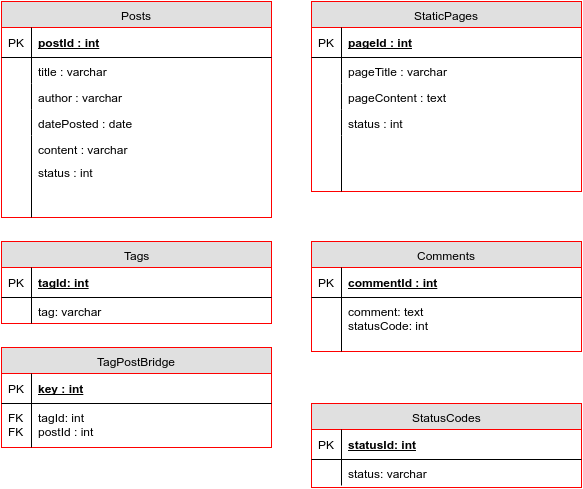

The diagram above was exported from draw.io. Its source (the exported page's mxGraphModel, read from the mxfile embedded in the PNG):
<mxGraphModel dx="1051" dy="424" grid="1" gridSize="10" guides="1" tooltips="1" connect="1" arrows="1" fold="1" page="1" pageScale="1" pageWidth="850" pageHeight="1100" background="#ffffff" math="0" shadow="0">
  <root>
    <mxCell id="0" />
    <mxCell id="1" parent="0" />
    <mxCell id="3" value="Posts" style="swimlane;html=1;fontStyle=0;childLayout=stackLayout;horizontal=1;startSize=26;fillColor=#e0e0e0;horizontalStack=0;resizeParent=1;resizeLast=0;collapsible=1;marginBottom=0;swimlaneFillColor=#ffffff;align=center;strokeColor=#FF0000;" parent="1" vertex="1">
      <mxGeometry x="10" y="10" width="270" height="216" as="geometry" />
    </mxCell>
    <mxCell id="4" value="postId : int" style="shape=partialRectangle;top=0;left=0;right=0;bottom=1;html=1;align=left;verticalAlign=middle;fillColor=none;spacingLeft=34;spacingRight=4;whiteSpace=wrap;overflow=hidden;rotatable=0;points=[[0,0.5],[1,0.5]];portConstraint=eastwest;dropTarget=0;fontStyle=5;" parent="3" vertex="1">
      <mxGeometry y="26" width="270" height="30" as="geometry" />
    </mxCell>
    <mxCell id="5" value="PK" style="shape=partialRectangle;top=0;left=0;bottom=0;html=1;fillColor=none;align=left;verticalAlign=middle;spacingLeft=4;spacingRight=4;whiteSpace=wrap;overflow=hidden;rotatable=0;points=[];portConstraint=eastwest;part=1;" parent="4" vertex="1" connectable="0">
      <mxGeometry width="30" height="30" as="geometry" />
    </mxCell>
    <mxCell id="6" value="title : varchar" style="shape=partialRectangle;top=0;left=0;right=0;bottom=0;html=1;align=left;verticalAlign=top;fillColor=none;spacingLeft=34;spacingRight=4;whiteSpace=wrap;overflow=hidden;rotatable=0;points=[[0,0.5],[1,0.5]];portConstraint=eastwest;dropTarget=0;" parent="3" vertex="1">
      <mxGeometry y="56" width="270" height="26" as="geometry" />
    </mxCell>
    <mxCell id="7" value="" style="shape=partialRectangle;top=0;left=0;bottom=0;html=1;fillColor=none;align=left;verticalAlign=top;spacingLeft=4;spacingRight=4;whiteSpace=wrap;overflow=hidden;rotatable=0;points=[];portConstraint=eastwest;part=1;" parent="6" vertex="1" connectable="0">
      <mxGeometry width="30" height="26" as="geometry" />
    </mxCell>
    <mxCell id="8" value="author : varchar" style="shape=partialRectangle;top=0;left=0;right=0;bottom=0;html=1;align=left;verticalAlign=top;fillColor=none;spacingLeft=34;spacingRight=4;whiteSpace=wrap;overflow=hidden;rotatable=0;points=[[0,0.5],[1,0.5]];portConstraint=eastwest;dropTarget=0;" parent="3" vertex="1">
      <mxGeometry y="82" width="270" height="26" as="geometry" />
    </mxCell>
    <mxCell id="9" value="" style="shape=partialRectangle;top=0;left=0;bottom=0;html=1;fillColor=none;align=left;verticalAlign=top;spacingLeft=4;spacingRight=4;whiteSpace=wrap;overflow=hidden;rotatable=0;points=[];portConstraint=eastwest;part=1;" parent="8" vertex="1" connectable="0">
      <mxGeometry width="30" height="26" as="geometry" />
    </mxCell>
    <mxCell id="10" value="datePosted : date" style="shape=partialRectangle;top=0;left=0;right=0;bottom=0;html=1;align=left;verticalAlign=top;fillColor=none;spacingLeft=34;spacingRight=4;whiteSpace=wrap;overflow=hidden;rotatable=0;points=[[0,0.5],[1,0.5]];portConstraint=eastwest;dropTarget=0;" parent="3" vertex="1">
      <mxGeometry y="108" width="270" height="26" as="geometry" />
    </mxCell>
    <mxCell id="11" value="" style="shape=partialRectangle;top=0;left=0;bottom=0;html=1;fillColor=none;align=left;verticalAlign=top;spacingLeft=4;spacingRight=4;whiteSpace=wrap;overflow=hidden;rotatable=0;points=[];portConstraint=eastwest;part=1;" parent="10" vertex="1" connectable="0">
      <mxGeometry width="30" height="26" as="geometry" />
    </mxCell>
    <mxCell id="14" value="content : varchar" style="shape=partialRectangle;top=0;left=0;right=0;bottom=0;html=1;align=left;verticalAlign=top;fillColor=none;spacingLeft=34;spacingRight=4;whiteSpace=wrap;overflow=hidden;rotatable=0;points=[[0,0.5],[1,0.5]];portConstraint=eastwest;dropTarget=0;" parent="3" vertex="1">
      <mxGeometry y="134" width="270" height="26" as="geometry" />
    </mxCell>
    <mxCell id="15" value="" style="shape=partialRectangle;top=0;left=0;bottom=0;html=1;fillColor=none;align=left;verticalAlign=top;spacingLeft=4;spacingRight=4;whiteSpace=wrap;overflow=hidden;rotatable=0;points=[];portConstraint=eastwest;part=1;" parent="14" vertex="1" connectable="0">
      <mxGeometry width="30" height="26" as="geometry" />
    </mxCell>
    <mxCell id="12" value="" style="shape=partialRectangle;top=0;left=0;right=0;bottom=0;html=1;align=left;verticalAlign=top;fillColor=none;spacingLeft=34;spacingRight=4;whiteSpace=wrap;overflow=hidden;rotatable=0;points=[[0,0.5],[1,0.5]];portConstraint=eastwest;dropTarget=0;" parent="3" vertex="1">
      <mxGeometry y="160" width="270" height="56" as="geometry" />
    </mxCell>
    <mxCell id="13" value="" style="shape=partialRectangle;top=0;left=0;bottom=0;html=1;fillColor=none;align=left;verticalAlign=top;spacingLeft=4;spacingRight=4;whiteSpace=wrap;overflow=hidden;rotatable=0;points=[];portConstraint=eastwest;part=1;" parent="12" vertex="1" connectable="0">
      <mxGeometry width="30" height="56" as="geometry" />
    </mxCell>
    <mxCell id="16" value="status : int&amp;nbsp;" style="shape=partialRectangle;top=0;left=0;right=0;bottom=0;html=1;align=left;verticalAlign=top;fillColor=none;spacingLeft=34;spacingRight=4;whiteSpace=wrap;overflow=hidden;rotatable=0;points=[[0,0.5],[1,0.5]];portConstraint=eastwest;dropTarget=0;" parent="1" vertex="1">
      <mxGeometry x="10" y="167" width="160" height="26" as="geometry" />
    </mxCell>
    <mxCell id="17" value="" style="shape=partialRectangle;top=0;left=0;bottom=0;html=1;fillColor=none;align=left;verticalAlign=top;spacingLeft=4;spacingRight=4;whiteSpace=wrap;overflow=hidden;rotatable=0;points=[];portConstraint=eastwest;part=1;" parent="16" vertex="1" connectable="0">
      <mxGeometry width="30" height="26" as="geometry" />
    </mxCell>
    <mxCell id="19" value="StaticPages" style="swimlane;html=1;fontStyle=0;childLayout=stackLayout;horizontal=1;startSize=26;fillColor=#e0e0e0;horizontalStack=0;resizeParent=1;resizeLast=0;collapsible=1;marginBottom=0;swimlaneFillColor=#ffffff;align=center;strokeColor=#FF0000;" parent="1" vertex="1">
      <mxGeometry x="320" y="10" width="270" height="190" as="geometry" />
    </mxCell>
    <mxCell id="20" value="pageId : int" style="shape=partialRectangle;top=0;left=0;right=0;bottom=1;html=1;align=left;verticalAlign=middle;fillColor=none;spacingLeft=34;spacingRight=4;whiteSpace=wrap;overflow=hidden;rotatable=0;points=[[0,0.5],[1,0.5]];portConstraint=eastwest;dropTarget=0;fontStyle=5;" parent="19" vertex="1">
      <mxGeometry y="26" width="270" height="30" as="geometry" />
    </mxCell>
    <mxCell id="21" value="PK" style="shape=partialRectangle;top=0;left=0;bottom=0;html=1;fillColor=none;align=left;verticalAlign=middle;spacingLeft=4;spacingRight=4;whiteSpace=wrap;overflow=hidden;rotatable=0;points=[];portConstraint=eastwest;part=1;" parent="20" vertex="1" connectable="0">
      <mxGeometry width="30" height="30" as="geometry" />
    </mxCell>
    <mxCell id="22" value="pageTitle : varchar" style="shape=partialRectangle;top=0;left=0;right=0;bottom=0;html=1;align=left;verticalAlign=top;fillColor=none;spacingLeft=34;spacingRight=4;whiteSpace=wrap;overflow=hidden;rotatable=0;points=[[0,0.5],[1,0.5]];portConstraint=eastwest;dropTarget=0;" parent="19" vertex="1">
      <mxGeometry y="56" width="270" height="26" as="geometry" />
    </mxCell>
    <mxCell id="23" value="" style="shape=partialRectangle;top=0;left=0;bottom=0;html=1;fillColor=none;align=left;verticalAlign=top;spacingLeft=4;spacingRight=4;whiteSpace=wrap;overflow=hidden;rotatable=0;points=[];portConstraint=eastwest;part=1;" parent="22" vertex="1" connectable="0">
      <mxGeometry width="30" height="26" as="geometry" />
    </mxCell>
    <mxCell id="24" value="pageContent : text" style="shape=partialRectangle;top=0;left=0;right=0;bottom=0;html=1;align=left;verticalAlign=top;fillColor=none;spacingLeft=34;spacingRight=4;whiteSpace=wrap;overflow=hidden;rotatable=0;points=[[0,0.5],[1,0.5]];portConstraint=eastwest;dropTarget=0;" parent="19" vertex="1">
      <mxGeometry y="82" width="270" height="26" as="geometry" />
    </mxCell>
    <mxCell id="25" value="" style="shape=partialRectangle;top=0;left=0;bottom=0;html=1;fillColor=none;align=left;verticalAlign=top;spacingLeft=4;spacingRight=4;whiteSpace=wrap;overflow=hidden;rotatable=0;points=[];portConstraint=eastwest;part=1;" parent="24" vertex="1" connectable="0">
      <mxGeometry width="30" height="26" as="geometry" />
    </mxCell>
    <mxCell id="26" value="status : int" style="shape=partialRectangle;top=0;left=0;right=0;bottom=0;html=1;align=left;verticalAlign=top;fillColor=none;spacingLeft=34;spacingRight=4;whiteSpace=wrap;overflow=hidden;rotatable=0;points=[[0,0.5],[1,0.5]];portConstraint=eastwest;dropTarget=0;" parent="19" vertex="1">
      <mxGeometry y="108" width="270" height="26" as="geometry" />
    </mxCell>
    <mxCell id="27" value="" style="shape=partialRectangle;top=0;left=0;bottom=0;html=1;fillColor=none;align=left;verticalAlign=top;spacingLeft=4;spacingRight=4;whiteSpace=wrap;overflow=hidden;rotatable=0;points=[];portConstraint=eastwest;part=1;" parent="26" vertex="1" connectable="0">
      <mxGeometry width="30" height="26" as="geometry" />
    </mxCell>
    <mxCell id="30" value="" style="shape=partialRectangle;top=0;left=0;right=0;bottom=0;html=1;align=left;verticalAlign=top;fillColor=none;spacingLeft=34;spacingRight=4;whiteSpace=wrap;overflow=hidden;rotatable=0;points=[[0,0.5],[1,0.5]];portConstraint=eastwest;dropTarget=0;" parent="19" vertex="1">
      <mxGeometry y="134" width="270" height="56" as="geometry" />
    </mxCell>
    <mxCell id="31" value="" style="shape=partialRectangle;top=0;left=0;bottom=0;html=1;fillColor=none;align=left;verticalAlign=top;spacingLeft=4;spacingRight=4;whiteSpace=wrap;overflow=hidden;rotatable=0;points=[];portConstraint=eastwest;part=1;" parent="30" vertex="1" connectable="0">
      <mxGeometry width="30" height="56" as="geometry" />
    </mxCell>
    <mxCell id="32" value="Tags" style="swimlane;html=1;fontStyle=0;childLayout=stackLayout;horizontal=1;startSize=26;fillColor=#e0e0e0;horizontalStack=0;resizeParent=1;resizeLast=0;collapsible=1;marginBottom=0;swimlaneFillColor=#ffffff;align=center;strokeColor=#FF0000;" parent="1" vertex="1">
      <mxGeometry x="10" y="250" width="270" height="82" as="geometry" />
    </mxCell>
    <mxCell id="33" value="tagId: int" style="shape=partialRectangle;top=0;left=0;right=0;bottom=1;html=1;align=left;verticalAlign=middle;fillColor=none;spacingLeft=34;spacingRight=4;whiteSpace=wrap;overflow=hidden;rotatable=0;points=[[0,0.5],[1,0.5]];portConstraint=eastwest;dropTarget=0;fontStyle=5;" parent="32" vertex="1">
      <mxGeometry y="26" width="270" height="30" as="geometry" />
    </mxCell>
    <mxCell id="34" value="PK" style="shape=partialRectangle;top=0;left=0;bottom=0;html=1;fillColor=none;align=left;verticalAlign=middle;spacingLeft=4;spacingRight=4;whiteSpace=wrap;overflow=hidden;rotatable=0;points=[];portConstraint=eastwest;part=1;" parent="33" vertex="1" connectable="0">
      <mxGeometry width="30" height="30" as="geometry" />
    </mxCell>
    <mxCell id="35" value="tag: varchar" style="shape=partialRectangle;top=0;left=0;right=0;bottom=0;html=1;align=left;verticalAlign=top;fillColor=none;spacingLeft=34;spacingRight=4;whiteSpace=wrap;overflow=hidden;rotatable=0;points=[[0,0.5],[1,0.5]];portConstraint=eastwest;dropTarget=0;" parent="32" vertex="1">
      <mxGeometry y="56" width="270" height="26" as="geometry" />
    </mxCell>
    <mxCell id="36" value="" style="shape=partialRectangle;top=0;left=0;bottom=0;html=1;fillColor=none;align=left;verticalAlign=top;spacingLeft=4;spacingRight=4;whiteSpace=wrap;overflow=hidden;rotatable=0;points=[];portConstraint=eastwest;part=1;" parent="35" vertex="1" connectable="0">
      <mxGeometry width="30" height="26" as="geometry" />
    </mxCell>
    <mxCell id="45" value="Comments" style="swimlane;html=1;fontStyle=0;childLayout=stackLayout;horizontal=1;startSize=26;fillColor=#e0e0e0;horizontalStack=0;resizeParent=1;resizeLast=0;collapsible=1;marginBottom=0;swimlaneFillColor=#ffffff;align=center;strokeColor=#FF0000;" parent="1" vertex="1">
      <mxGeometry x="320" y="250" width="270" height="110" as="geometry" />
    </mxCell>
    <mxCell id="46" value="commentId : int" style="shape=partialRectangle;top=0;left=0;right=0;bottom=1;html=1;align=left;verticalAlign=middle;fillColor=none;spacingLeft=34;spacingRight=4;whiteSpace=wrap;overflow=hidden;rotatable=0;points=[[0,0.5],[1,0.5]];portConstraint=eastwest;dropTarget=0;fontStyle=5;" parent="45" vertex="1">
      <mxGeometry y="26" width="270" height="30" as="geometry" />
    </mxCell>
    <mxCell id="47" value="PK" style="shape=partialRectangle;top=0;left=0;bottom=0;html=1;fillColor=none;align=left;verticalAlign=middle;spacingLeft=4;spacingRight=4;whiteSpace=wrap;overflow=hidden;rotatable=0;points=[];portConstraint=eastwest;part=1;" parent="46" vertex="1" connectable="0">
      <mxGeometry width="30" height="30" as="geometry" />
    </mxCell>
    <mxCell id="48" value="comment: text&lt;div&gt;statusCode: int&lt;/div&gt;" style="shape=partialRectangle;top=0;left=0;right=0;bottom=0;html=1;align=left;verticalAlign=top;fillColor=none;spacingLeft=34;spacingRight=4;whiteSpace=wrap;overflow=hidden;rotatable=0;points=[[0,0.5],[1,0.5]];portConstraint=eastwest;dropTarget=0;" parent="45" vertex="1">
      <mxGeometry y="56" width="270" height="54" as="geometry" />
    </mxCell>
    <mxCell id="49" value="" style="shape=partialRectangle;top=0;left=0;bottom=0;html=1;fillColor=none;align=left;verticalAlign=top;spacingLeft=4;spacingRight=4;whiteSpace=wrap;overflow=hidden;rotatable=0;points=[];portConstraint=eastwest;part=1;" parent="48" vertex="1" connectable="0">
      <mxGeometry width="30" height="54.00000000000001" as="geometry" />
    </mxCell>
    <mxCell id="58" value="TagPostBridge" style="swimlane;html=1;fontStyle=0;childLayout=stackLayout;horizontal=1;startSize=26;fillColor=#e0e0e0;horizontalStack=0;resizeParent=1;resizeLast=0;collapsible=1;marginBottom=0;swimlaneFillColor=#ffffff;align=center;strokeColor=#FF0000;" parent="1" vertex="1">
      <mxGeometry x="10" y="356" width="270" height="100" as="geometry" />
    </mxCell>
    <mxCell id="59" value="key : int" style="shape=partialRectangle;top=0;left=0;right=0;bottom=1;html=1;align=left;verticalAlign=middle;fillColor=none;spacingLeft=34;spacingRight=4;whiteSpace=wrap;overflow=hidden;rotatable=0;points=[[0,0.5],[1,0.5]];portConstraint=eastwest;dropTarget=0;fontStyle=5;" parent="58" vertex="1">
      <mxGeometry y="26" width="270" height="30" as="geometry" />
    </mxCell>
    <mxCell id="60" value="PK" style="shape=partialRectangle;top=0;left=0;bottom=0;html=1;fillColor=none;align=left;verticalAlign=middle;spacingLeft=4;spacingRight=4;whiteSpace=wrap;overflow=hidden;rotatable=0;points=[];portConstraint=eastwest;part=1;" parent="59" vertex="1" connectable="0">
      <mxGeometry width="30" height="30" as="geometry" />
    </mxCell>
    <mxCell id="61" value="tagId: int&lt;div&gt;&lt;span&gt;postId : int&lt;/span&gt;&lt;br&gt;&lt;/div&gt;" style="shape=partialRectangle;top=0;left=0;right=0;bottom=0;html=1;align=left;verticalAlign=top;fillColor=none;spacingLeft=34;spacingRight=4;whiteSpace=wrap;overflow=hidden;rotatable=0;points=[[0,0.5],[1,0.5]];portConstraint=eastwest;dropTarget=0;" parent="58" vertex="1">
      <mxGeometry y="56" width="270" height="44" as="geometry" />
    </mxCell>
    <mxCell id="62" value="FK&lt;div&gt;FK&lt;/div&gt;" style="shape=partialRectangle;top=0;left=0;bottom=0;html=1;fillColor=none;align=left;verticalAlign=top;spacingLeft=4;spacingRight=4;whiteSpace=wrap;overflow=hidden;rotatable=0;points=[];portConstraint=eastwest;part=1;" parent="61" vertex="1" connectable="0">
      <mxGeometry width="30" height="44.000000000000014" as="geometry" />
    </mxCell>
    <mxCell id="71" value="StatusCodes" style="swimlane;html=1;fontStyle=0;childLayout=stackLayout;horizontal=1;startSize=26;fillColor=#e0e0e0;horizontalStack=0;resizeParent=1;resizeLast=0;collapsible=1;marginBottom=0;swimlaneFillColor=#ffffff;align=center;strokeColor=#FF0000;" parent="1" vertex="1">
      <mxGeometry x="320" y="412" width="270" height="84" as="geometry" />
    </mxCell>
    <mxCell id="72" value="statusId: int" style="shape=partialRectangle;top=0;left=0;right=0;bottom=1;html=1;align=left;verticalAlign=middle;fillColor=none;spacingLeft=34;spacingRight=4;whiteSpace=wrap;overflow=hidden;rotatable=0;points=[[0,0.5],[1,0.5]];portConstraint=eastwest;dropTarget=0;fontStyle=5;" parent="71" vertex="1">
      <mxGeometry y="26" width="270" height="30" as="geometry" />
    </mxCell>
    <mxCell id="73" value="PK" style="shape=partialRectangle;top=0;left=0;bottom=0;html=1;fillColor=none;align=left;verticalAlign=middle;spacingLeft=4;spacingRight=4;whiteSpace=wrap;overflow=hidden;rotatable=0;points=[];portConstraint=eastwest;part=1;" parent="72" vertex="1" connectable="0">
      <mxGeometry width="30" height="30" as="geometry" />
    </mxCell>
    <mxCell id="74" value="status: varchar" style="shape=partialRectangle;top=0;left=0;right=0;bottom=0;html=1;align=left;verticalAlign=top;fillColor=none;spacingLeft=34;spacingRight=4;whiteSpace=wrap;overflow=hidden;rotatable=0;points=[[0,0.5],[1,0.5]];portConstraint=eastwest;dropTarget=0;" parent="71" vertex="1">
      <mxGeometry y="56" width="270" height="26" as="geometry" />
    </mxCell>
    <mxCell id="75" value="" style="shape=partialRectangle;top=0;left=0;bottom=0;html=1;fillColor=none;align=left;verticalAlign=top;spacingLeft=4;spacingRight=4;whiteSpace=wrap;overflow=hidden;rotatable=0;points=[];portConstraint=eastwest;part=1;" parent="74" vertex="1" connectable="0">
      <mxGeometry width="30" height="26" as="geometry" />
    </mxCell>
  </root>
</mxGraphModel>